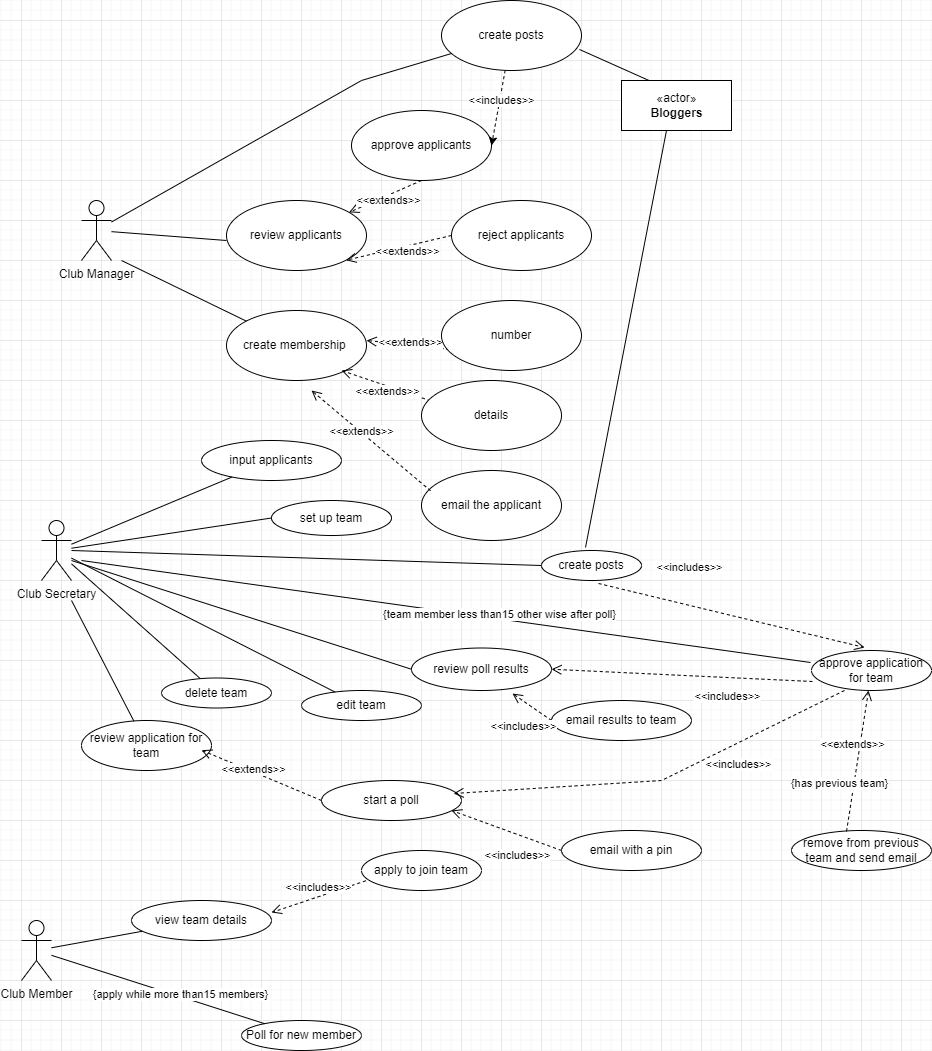

The diagram above was exported from draw.io. Its source (the exported page's mxGraphModel, read from the mxfile embedded in the PNG):
<mxGraphModel dx="1422" dy="1862" grid="1" gridSize="10" guides="1" tooltips="1" connect="1" arrows="1" fold="1" page="1" pageScale="1" pageWidth="850" pageHeight="1100" math="0" shadow="0">
  <root>
    <mxCell id="0" />
    <mxCell id="1" parent="0" />
    <mxCell id="V8mHiPqAawNkKYJ6IF2u-1" value="Club Manager" style="shape=umlActor;verticalLabelPosition=bottom;verticalAlign=top;html=1;" vertex="1" parent="1">
      <mxGeometry x="140" y="140" width="30" height="60" as="geometry" />
    </mxCell>
    <mxCell id="V8mHiPqAawNkKYJ6IF2u-9" value="Club Secretary" style="shape=umlActor;verticalLabelPosition=bottom;verticalAlign=top;html=1;" vertex="1" parent="1">
      <mxGeometry x="100" y="460" width="30" height="60" as="geometry" />
    </mxCell>
    <mxCell id="V8mHiPqAawNkKYJ6IF2u-13" value="«actor»&lt;br&gt;&lt;b&gt;Bloggers&lt;/b&gt;" style="html=1;" vertex="1" parent="1">
      <mxGeometry x="680" y="20" width="110" height="50" as="geometry" />
    </mxCell>
    <mxCell id="V8mHiPqAawNkKYJ6IF2u-15" value="input applicants" style="ellipse;whiteSpace=wrap;html=1;" vertex="1" parent="1">
      <mxGeometry x="260" y="380" width="140" height="40" as="geometry" />
    </mxCell>
    <mxCell id="V8mHiPqAawNkKYJ6IF2u-21" value="" style="endArrow=none;html=1;rounded=0;" edge="1" parent="1" source="V8mHiPqAawNkKYJ6IF2u-9" target="V8mHiPqAawNkKYJ6IF2u-15">
      <mxGeometry width="50" height="50" relative="1" as="geometry">
        <mxPoint x="250" y="600" as="sourcePoint" />
        <mxPoint x="300" y="550" as="targetPoint" />
      </mxGeometry>
    </mxCell>
    <mxCell id="V8mHiPqAawNkKYJ6IF2u-22" value="review applicants" style="ellipse;whiteSpace=wrap;html=1;" vertex="1" parent="1">
      <mxGeometry x="285" y="140" width="140" height="70" as="geometry" />
    </mxCell>
    <mxCell id="V8mHiPqAawNkKYJ6IF2u-23" value="approve applicants" style="ellipse;whiteSpace=wrap;html=1;" vertex="1" parent="1">
      <mxGeometry x="410" y="50" width="140" height="70" as="geometry" />
    </mxCell>
    <mxCell id="V8mHiPqAawNkKYJ6IF2u-24" value="reject applicants" style="ellipse;whiteSpace=wrap;html=1;" vertex="1" parent="1">
      <mxGeometry x="510" y="140" width="140" height="70" as="geometry" />
    </mxCell>
    <mxCell id="V8mHiPqAawNkKYJ6IF2u-25" value="&amp;lt;&amp;lt;extends&amp;gt;&amp;gt;" style="html=1;verticalAlign=bottom;endArrow=open;dashed=1;endSize=8;rounded=0;exitX=0.5;exitY=1;exitDx=0;exitDy=0;" edge="1" parent="1" source="V8mHiPqAawNkKYJ6IF2u-23" target="V8mHiPqAawNkKYJ6IF2u-22">
      <mxGeometry x="0.0553" y="13" relative="1" as="geometry">
        <mxPoint x="505" y="120" as="sourcePoint" />
        <mxPoint x="425" y="120" as="targetPoint" />
        <Array as="points" />
        <mxPoint as="offset" />
      </mxGeometry>
    </mxCell>
    <mxCell id="V8mHiPqAawNkKYJ6IF2u-27" value="&amp;lt;&amp;lt;extends&amp;gt;&amp;gt;" style="html=1;verticalAlign=bottom;endArrow=open;dashed=1;endSize=8;rounded=0;entryX=1;entryY=1;entryDx=0;entryDy=0;" edge="1" parent="1" target="V8mHiPqAawNkKYJ6IF2u-22">
      <mxGeometry x="-0.1231" y="14" relative="1" as="geometry">
        <mxPoint x="510" y="175" as="sourcePoint" />
        <mxPoint x="399.99834970989497" y="264.30227177303846" as="targetPoint" />
        <Array as="points" />
        <mxPoint as="offset" />
      </mxGeometry>
    </mxCell>
    <mxCell id="V8mHiPqAawNkKYJ6IF2u-29" value="" style="endArrow=none;html=1;rounded=0;" edge="1" parent="1" source="V8mHiPqAawNkKYJ6IF2u-1">
      <mxGeometry width="50" height="50" relative="1" as="geometry">
        <mxPoint x="235" y="230" as="sourcePoint" />
        <mxPoint x="285" y="180" as="targetPoint" />
      </mxGeometry>
    </mxCell>
    <mxCell id="V8mHiPqAawNkKYJ6IF2u-30" value="create membership&amp;nbsp;" style="ellipse;whiteSpace=wrap;html=1;" vertex="1" parent="1">
      <mxGeometry x="285" y="250" width="140" height="70" as="geometry" />
    </mxCell>
    <mxCell id="V8mHiPqAawNkKYJ6IF2u-31" value="" style="endArrow=none;html=1;rounded=0;" edge="1" parent="1" source="V8mHiPqAawNkKYJ6IF2u-1" target="V8mHiPqAawNkKYJ6IF2u-38">
      <mxGeometry width="50" height="50" relative="1" as="geometry">
        <mxPoint x="115" y="415" as="sourcePoint" />
        <mxPoint x="285" y="275" as="targetPoint" />
        <Array as="points">
          <mxPoint x="420" y="20" />
        </Array>
      </mxGeometry>
    </mxCell>
    <mxCell id="V8mHiPqAawNkKYJ6IF2u-32" value="&amp;lt;&amp;lt;extends&amp;gt;&amp;gt;" style="html=1;verticalAlign=bottom;endArrow=open;dashed=1;endSize=8;rounded=0;entryX=1;entryY=1;entryDx=0;entryDy=0;" edge="1" parent="1">
      <mxGeometry x="-0.1231" y="14" relative="1" as="geometry">
        <mxPoint x="489.04999999999995" y="340.25" as="sourcePoint" />
        <mxPoint x="399.9974746830583" y="309.99873734152914" as="targetPoint" />
        <Array as="points" />
        <mxPoint as="offset" />
      </mxGeometry>
    </mxCell>
    <mxCell id="V8mHiPqAawNkKYJ6IF2u-33" value="&amp;lt;&amp;lt;extends&amp;gt;&amp;gt;" style="html=1;verticalAlign=bottom;endArrow=open;dashed=1;endSize=8;rounded=0;entryX=1;entryY=1;entryDx=0;entryDy=0;" edge="1" parent="1">
      <mxGeometry x="0.0577" y="6" relative="1" as="geometry">
        <mxPoint x="520" y="290" as="sourcePoint" />
        <mxPoint x="424.9974746830583" y="279.99873734152914" as="targetPoint" />
        <Array as="points" />
        <mxPoint as="offset" />
      </mxGeometry>
    </mxCell>
    <mxCell id="V8mHiPqAawNkKYJ6IF2u-34" value="number" style="ellipse;whiteSpace=wrap;html=1;" vertex="1" parent="1">
      <mxGeometry x="500" y="240" width="140" height="70" as="geometry" />
    </mxCell>
    <mxCell id="V8mHiPqAawNkKYJ6IF2u-35" value="details" style="ellipse;whiteSpace=wrap;html=1;" vertex="1" parent="1">
      <mxGeometry x="480" y="320" width="140" height="70" as="geometry" />
    </mxCell>
    <mxCell id="V8mHiPqAawNkKYJ6IF2u-36" value="email the applicant" style="ellipse;whiteSpace=wrap;html=1;" vertex="1" parent="1">
      <mxGeometry x="480" y="410" width="140" height="70" as="geometry" />
    </mxCell>
    <mxCell id="V8mHiPqAawNkKYJ6IF2u-37" value="&amp;lt;&amp;lt;extends&amp;gt;&amp;gt;" style="html=1;verticalAlign=bottom;endArrow=open;dashed=1;endSize=8;rounded=0;" edge="1" parent="1">
      <mxGeometry x="0.0947" y="6" relative="1" as="geometry">
        <mxPoint x="489.04999999999995" y="430.25" as="sourcePoint" />
        <mxPoint x="370" y="330" as="targetPoint" />
        <Array as="points" />
        <mxPoint as="offset" />
      </mxGeometry>
    </mxCell>
    <mxCell id="V8mHiPqAawNkKYJ6IF2u-51" style="rounded=0;orthogonalLoop=1;jettySize=auto;html=1;entryX=1;entryY=0.5;entryDx=0;entryDy=0;endArrow=classic;endFill=1;dashed=1;startArrow=none;startFill=0;" edge="1" parent="1" source="V8mHiPqAawNkKYJ6IF2u-38" target="V8mHiPqAawNkKYJ6IF2u-23">
      <mxGeometry relative="1" as="geometry" />
    </mxCell>
    <mxCell id="V8mHiPqAawNkKYJ6IF2u-52" value="&amp;lt;&amp;lt;includes&amp;gt;&amp;gt;" style="edgeLabel;html=1;align=center;verticalAlign=middle;resizable=0;points=[];" vertex="1" connectable="0" parent="V8mHiPqAawNkKYJ6IF2u-51">
      <mxGeometry x="0.588" relative="1" as="geometry">
        <mxPoint x="7" y="-30" as="offset" />
      </mxGeometry>
    </mxCell>
    <mxCell id="V8mHiPqAawNkKYJ6IF2u-38" value="create posts" style="ellipse;whiteSpace=wrap;html=1;" vertex="1" parent="1">
      <mxGeometry x="500" y="-60" width="140" height="70" as="geometry" />
    </mxCell>
    <mxCell id="V8mHiPqAawNkKYJ6IF2u-39" value="" style="endArrow=none;html=1;rounded=0;" edge="1" parent="1" target="V8mHiPqAawNkKYJ6IF2u-30">
      <mxGeometry width="50" height="50" relative="1" as="geometry">
        <mxPoint x="180" y="200" as="sourcePoint" />
        <mxPoint x="260" y="220" as="targetPoint" />
      </mxGeometry>
    </mxCell>
    <mxCell id="V8mHiPqAawNkKYJ6IF2u-40" value="" style="endArrow=none;endFill=0;endSize=12;html=1;rounded=0;entryX=0.25;entryY=0;entryDx=0;entryDy=0;exitX=0.986;exitY=0.7;exitDx=0;exitDy=0;exitPerimeter=0;" edge="1" parent="1" source="V8mHiPqAawNkKYJ6IF2u-38" target="V8mHiPqAawNkKYJ6IF2u-13">
      <mxGeometry width="160" relative="1" as="geometry">
        <mxPoint x="180" y="330" as="sourcePoint" />
        <mxPoint x="340" y="330" as="targetPoint" />
      </mxGeometry>
    </mxCell>
    <mxCell id="V8mHiPqAawNkKYJ6IF2u-43" value="set up team" style="ellipse;whiteSpace=wrap;html=1;" vertex="1" parent="1">
      <mxGeometry x="330" y="440" width="120" height="35" as="geometry" />
    </mxCell>
    <mxCell id="V8mHiPqAawNkKYJ6IF2u-44" value="delete team" style="ellipse;whiteSpace=wrap;html=1;" vertex="1" parent="1">
      <mxGeometry x="220" y="617.5" width="110" height="30" as="geometry" />
    </mxCell>
    <mxCell id="V8mHiPqAawNkKYJ6IF2u-45" value="edit team" style="ellipse;whiteSpace=wrap;html=1;" vertex="1" parent="1">
      <mxGeometry x="360" y="630" width="120" height="30" as="geometry" />
    </mxCell>
    <mxCell id="V8mHiPqAawNkKYJ6IF2u-47" value="" style="endArrow=none;html=1;rounded=0;entryX=0;entryY=0.5;entryDx=0;entryDy=0;" edge="1" parent="1" source="V8mHiPqAawNkKYJ6IF2u-9" target="V8mHiPqAawNkKYJ6IF2u-43">
      <mxGeometry width="50" height="50" relative="1" as="geometry">
        <mxPoint x="200" y="590" as="sourcePoint" />
        <mxPoint x="250" y="540" as="targetPoint" />
      </mxGeometry>
    </mxCell>
    <mxCell id="V8mHiPqAawNkKYJ6IF2u-49" value="" style="endArrow=none;html=1;rounded=0;" edge="1" parent="1" source="V8mHiPqAawNkKYJ6IF2u-9" target="V8mHiPqAawNkKYJ6IF2u-45">
      <mxGeometry width="50" height="50" relative="1" as="geometry">
        <mxPoint x="140" y="580" as="sourcePoint" />
        <mxPoint x="190" y="530" as="targetPoint" />
      </mxGeometry>
    </mxCell>
    <mxCell id="V8mHiPqAawNkKYJ6IF2u-50" value="" style="endArrow=none;html=1;rounded=0;" edge="1" parent="1" source="V8mHiPqAawNkKYJ6IF2u-9" target="V8mHiPqAawNkKYJ6IF2u-44">
      <mxGeometry width="50" height="50" relative="1" as="geometry">
        <mxPoint x="70" y="590" as="sourcePoint" />
        <mxPoint x="120" y="540" as="targetPoint" />
        <Array as="points" />
      </mxGeometry>
    </mxCell>
    <mxCell id="V8mHiPqAawNkKYJ6IF2u-54" value="Club Member" style="shape=umlActor;verticalLabelPosition=bottom;verticalAlign=top;html=1;" vertex="1" parent="1">
      <mxGeometry x="80" y="860" width="30" height="60" as="geometry" />
    </mxCell>
    <mxCell id="V8mHiPqAawNkKYJ6IF2u-55" value="apply to join team" style="ellipse;whiteSpace=wrap;html=1;" vertex="1" parent="1">
      <mxGeometry x="420" y="790" width="120" height="40" as="geometry" />
    </mxCell>
    <mxCell id="V8mHiPqAawNkKYJ6IF2u-56" value="view team details" style="ellipse;whiteSpace=wrap;html=1;" vertex="1" parent="1">
      <mxGeometry x="190" y="840" width="140" height="40" as="geometry" />
    </mxCell>
    <mxCell id="V8mHiPqAawNkKYJ6IF2u-57" value="&amp;lt;&amp;lt;includes&amp;gt;&amp;gt;" style="html=1;verticalAlign=bottom;endArrow=open;dashed=1;endSize=8;rounded=0;entryX=1;entryY=0.3;entryDx=0;entryDy=0;exitX=0.036;exitY=0.757;exitDx=0;exitDy=0;exitPerimeter=0;entryPerimeter=0;" edge="1" parent="1" source="V8mHiPqAawNkKYJ6IF2u-55" target="V8mHiPqAawNkKYJ6IF2u-56">
      <mxGeometry relative="1" as="geometry">
        <mxPoint x="350" y="860" as="sourcePoint" />
        <mxPoint x="270" y="860" as="targetPoint" />
      </mxGeometry>
    </mxCell>
    <mxCell id="V8mHiPqAawNkKYJ6IF2u-60" value="" style="endArrow=none;html=1;rounded=0;" edge="1" parent="1" source="V8mHiPqAawNkKYJ6IF2u-54" target="V8mHiPqAawNkKYJ6IF2u-56">
      <mxGeometry width="50" height="50" relative="1" as="geometry">
        <mxPoint x="80" y="940" as="sourcePoint" />
        <mxPoint x="180" y="900" as="targetPoint" />
      </mxGeometry>
    </mxCell>
    <mxCell id="V8mHiPqAawNkKYJ6IF2u-61" value="review application for team" style="ellipse;whiteSpace=wrap;html=1;" vertex="1" parent="1">
      <mxGeometry x="140" y="660" width="130" height="50" as="geometry" />
    </mxCell>
    <mxCell id="V8mHiPqAawNkKYJ6IF2u-62" value="" style="endArrow=none;html=1;rounded=0;" edge="1" parent="1" source="V8mHiPqAawNkKYJ6IF2u-61">
      <mxGeometry width="50" height="50" relative="1" as="geometry">
        <mxPoint x="80" y="590" as="sourcePoint" />
        <mxPoint x="130" y="540" as="targetPoint" />
      </mxGeometry>
    </mxCell>
    <mxCell id="V8mHiPqAawNkKYJ6IF2u-66" style="edgeStyle=none;rounded=0;orthogonalLoop=1;jettySize=auto;html=1;exitX=0.5;exitY=0;exitDx=0;exitDy=0;startArrow=none;startFill=0;endArrow=classic;endFill=1;" edge="1" parent="1">
      <mxGeometry relative="1" as="geometry">
        <mxPoint x="70" y="640" as="sourcePoint" />
        <mxPoint x="70" y="640" as="targetPoint" />
      </mxGeometry>
    </mxCell>
    <mxCell id="V8mHiPqAawNkKYJ6IF2u-67" value="start a poll" style="ellipse;whiteSpace=wrap;html=1;" vertex="1" parent="1">
      <mxGeometry x="380" y="720" width="140" height="40" as="geometry" />
    </mxCell>
    <mxCell id="V8mHiPqAawNkKYJ6IF2u-68" value="&amp;lt;&amp;lt;extends&amp;gt;&amp;gt;" style="html=1;verticalAlign=bottom;endArrow=open;dashed=1;endSize=8;rounded=0;exitX=0;exitY=0.5;exitDx=0;exitDy=0;" edge="1" parent="1" source="V8mHiPqAawNkKYJ6IF2u-67">
      <mxGeometry x="0.0947" y="6" relative="1" as="geometry">
        <mxPoint x="430" y="700" as="sourcePoint" />
        <mxPoint x="260" y="689.75" as="targetPoint" />
        <Array as="points" />
        <mxPoint as="offset" />
      </mxGeometry>
    </mxCell>
    <mxCell id="V8mHiPqAawNkKYJ6IF2u-70" value="&amp;lt;&amp;lt;includes&amp;gt;&amp;gt;" style="html=1;verticalAlign=bottom;endArrow=open;dashed=1;endSize=8;rounded=0;exitX=0;exitY=0.5;exitDx=0;exitDy=0;entryX=0.929;entryY=0.75;entryDx=0;entryDy=0;entryPerimeter=0;" edge="1" parent="1" source="V8mHiPqAawNkKYJ6IF2u-71" target="V8mHiPqAawNkKYJ6IF2u-67">
      <mxGeometry x="-0.3605" y="28" relative="1" as="geometry">
        <mxPoint x="520" y="690" as="sourcePoint" />
        <mxPoint x="500" y="760" as="targetPoint" />
        <Array as="points" />
        <mxPoint as="offset" />
      </mxGeometry>
    </mxCell>
    <mxCell id="V8mHiPqAawNkKYJ6IF2u-71" value="email with a pin" style="ellipse;whiteSpace=wrap;html=1;" vertex="1" parent="1">
      <mxGeometry x="620" y="770" width="140" height="40" as="geometry" />
    </mxCell>
    <mxCell id="V8mHiPqAawNkKYJ6IF2u-72" value="Poll for new member" style="ellipse;whiteSpace=wrap;html=1;" vertex="1" parent="1">
      <mxGeometry x="300" y="960" width="120" height="30" as="geometry" />
    </mxCell>
    <mxCell id="V8mHiPqAawNkKYJ6IF2u-73" value="" style="endArrow=none;html=1;rounded=0;" edge="1" parent="1" source="V8mHiPqAawNkKYJ6IF2u-54" target="V8mHiPqAawNkKYJ6IF2u-72">
      <mxGeometry width="50" height="50" relative="1" as="geometry">
        <mxPoint x="110" y="960" as="sourcePoint" />
        <mxPoint x="160" y="910" as="targetPoint" />
      </mxGeometry>
    </mxCell>
    <mxCell id="V8mHiPqAawNkKYJ6IF2u-74" value="{apply while more than15 members}" style="edgeLabel;html=1;align=center;verticalAlign=middle;resizable=0;points=[];" vertex="1" connectable="0" parent="V8mHiPqAawNkKYJ6IF2u-73">
      <mxGeometry x="0.2108" y="3" relative="1" as="geometry">
        <mxPoint x="-1" as="offset" />
      </mxGeometry>
    </mxCell>
    <mxCell id="V8mHiPqAawNkKYJ6IF2u-76" value="&amp;lt;&amp;lt;includes&amp;gt;&amp;gt;" style="html=1;verticalAlign=bottom;endArrow=open;dashed=1;endSize=8;rounded=0;entryX=0.943;entryY=0.325;entryDx=0;entryDy=0;entryPerimeter=0;exitX=0.275;exitY=1;exitDx=0;exitDy=0;exitPerimeter=0;" edge="1" parent="1" source="V8mHiPqAawNkKYJ6IF2u-77" target="V8mHiPqAawNkKYJ6IF2u-67">
      <mxGeometry x="-0.3605" y="28" relative="1" as="geometry">
        <mxPoint x="660" y="650" as="sourcePoint" />
        <mxPoint x="545.98" y="649" as="targetPoint" />
        <Array as="points">
          <mxPoint x="720" y="720" />
        </Array>
        <mxPoint as="offset" />
      </mxGeometry>
    </mxCell>
    <mxCell id="V8mHiPqAawNkKYJ6IF2u-77" value="approve application for team" style="ellipse;whiteSpace=wrap;html=1;" vertex="1" parent="1">
      <mxGeometry x="870" y="590" width="120" height="40" as="geometry" />
    </mxCell>
    <mxCell id="V8mHiPqAawNkKYJ6IF2u-78" value="" style="endArrow=none;html=1;rounded=0;entryX=-0.008;entryY=0.3;entryDx=0;entryDy=0;entryPerimeter=0;" edge="1" parent="1" target="V8mHiPqAawNkKYJ6IF2u-77">
      <mxGeometry width="50" height="50" relative="1" as="geometry">
        <mxPoint x="140" y="500" as="sourcePoint" />
        <mxPoint x="370" y="650" as="targetPoint" />
      </mxGeometry>
    </mxCell>
    <mxCell id="V8mHiPqAawNkKYJ6IF2u-79" value="{team member less than15 other wise after poll}" style="edgeLabel;html=1;align=center;verticalAlign=middle;resizable=0;points=[];" vertex="1" connectable="0" parent="V8mHiPqAawNkKYJ6IF2u-78">
      <mxGeometry x="0.0678" y="1" relative="1" as="geometry">
        <mxPoint x="28" as="offset" />
      </mxGeometry>
    </mxCell>
    <mxCell id="V8mHiPqAawNkKYJ6IF2u-80" value="create posts" style="ellipse;whiteSpace=wrap;html=1;" vertex="1" parent="1">
      <mxGeometry x="600" y="490" width="100" height="30" as="geometry" />
    </mxCell>
    <mxCell id="V8mHiPqAawNkKYJ6IF2u-81" value="" style="endArrow=none;html=1;rounded=0;entryX=0;entryY=0.5;entryDx=0;entryDy=0;" edge="1" parent="1" target="V8mHiPqAawNkKYJ6IF2u-80">
      <mxGeometry width="50" height="50" relative="1" as="geometry">
        <mxPoint x="130" y="490" as="sourcePoint" />
        <mxPoint x="190" y="432.5" as="targetPoint" />
      </mxGeometry>
    </mxCell>
    <mxCell id="V8mHiPqAawNkKYJ6IF2u-82" value="" style="endArrow=none;html=1;rounded=0;exitX=0.409;exitY=1;exitDx=0;exitDy=0;exitPerimeter=0;entryX=0.44;entryY=-0.1;entryDx=0;entryDy=0;entryPerimeter=0;" edge="1" parent="1" source="V8mHiPqAawNkKYJ6IF2u-13" target="V8mHiPqAawNkKYJ6IF2u-80">
      <mxGeometry width="50" height="50" relative="1" as="geometry">
        <mxPoint x="320" y="360" as="sourcePoint" />
        <mxPoint x="370" y="310" as="targetPoint" />
      </mxGeometry>
    </mxCell>
    <mxCell id="V8mHiPqAawNkKYJ6IF2u-83" value="&amp;lt;&amp;lt;includes&amp;gt;&amp;gt;" style="html=1;verticalAlign=bottom;endArrow=open;dashed=1;endSize=8;rounded=0;entryX=0.442;entryY=-0.075;entryDx=0;entryDy=0;entryPerimeter=0;exitX=0.57;exitY=1.1;exitDx=0;exitDy=0;exitPerimeter=0;" edge="1" parent="1" source="V8mHiPqAawNkKYJ6IF2u-80" target="V8mHiPqAawNkKYJ6IF2u-77">
      <mxGeometry x="-0.3605" y="28" relative="1" as="geometry">
        <mxPoint x="720.98" y="550" as="sourcePoint" />
        <mxPoint x="580" y="610" as="targetPoint" />
        <Array as="points" />
        <mxPoint as="offset" />
      </mxGeometry>
    </mxCell>
    <mxCell id="V8mHiPqAawNkKYJ6IF2u-84" value="remove from previous team and send email" style="ellipse;whiteSpace=wrap;html=1;" vertex="1" parent="1">
      <mxGeometry x="850" y="770" width="140" height="40" as="geometry" />
    </mxCell>
    <mxCell id="V8mHiPqAawNkKYJ6IF2u-85" value="&amp;lt;&amp;lt;extends&amp;gt;&amp;gt;" style="html=1;verticalAlign=bottom;endArrow=open;dashed=1;endSize=8;rounded=0;exitX=0.393;exitY=0.025;exitDx=0;exitDy=0;exitPerimeter=0;" edge="1" parent="1" source="V8mHiPqAawNkKYJ6IF2u-84" target="V8mHiPqAawNkKYJ6IF2u-77">
      <mxGeometry x="0.0947" y="6" relative="1" as="geometry">
        <mxPoint x="770" y="750" as="sourcePoint" />
        <mxPoint x="710" y="669.75" as="targetPoint" />
        <Array as="points" />
        <mxPoint as="offset" />
      </mxGeometry>
    </mxCell>
    <mxCell id="V8mHiPqAawNkKYJ6IF2u-86" value="{has previous team}" style="edgeLabel;html=1;align=center;verticalAlign=middle;resizable=0;points=[];" vertex="1" connectable="0" parent="V8mHiPqAawNkKYJ6IF2u-85">
      <mxGeometry x="-0.4372" y="3" relative="1" as="geometry">
        <mxPoint x="-11" y="-9" as="offset" />
      </mxGeometry>
    </mxCell>
    <mxCell id="V8mHiPqAawNkKYJ6IF2u-87" value="review poll results" style="ellipse;whiteSpace=wrap;html=1;" vertex="1" parent="1">
      <mxGeometry x="470" y="587.5" width="140" height="42.5" as="geometry" />
    </mxCell>
    <mxCell id="V8mHiPqAawNkKYJ6IF2u-88" value="&amp;lt;&amp;lt;includes&amp;gt;&amp;gt;" style="html=1;verticalAlign=bottom;endArrow=open;dashed=1;endSize=8;rounded=0;entryX=1;entryY=0.5;entryDx=0;entryDy=0;exitX=0.008;exitY=0.775;exitDx=0;exitDy=0;exitPerimeter=0;" edge="1" parent="1" source="V8mHiPqAawNkKYJ6IF2u-77" target="V8mHiPqAawNkKYJ6IF2u-87">
      <mxGeometry x="-0.3605" y="28" relative="1" as="geometry">
        <mxPoint x="733.98" y="595" as="sourcePoint" />
        <mxPoint x="490" y="695" as="targetPoint" />
        <Array as="points" />
        <mxPoint as="offset" />
      </mxGeometry>
    </mxCell>
    <mxCell id="V8mHiPqAawNkKYJ6IF2u-89" value="" style="endArrow=none;html=1;rounded=0;entryX=0;entryY=0.5;entryDx=0;entryDy=0;" edge="1" parent="1" target="V8mHiPqAawNkKYJ6IF2u-87">
      <mxGeometry width="50" height="50" relative="1" as="geometry">
        <mxPoint x="130" y="500" as="sourcePoint" />
        <mxPoint x="370" y="510" as="targetPoint" />
      </mxGeometry>
    </mxCell>
    <mxCell id="V8mHiPqAawNkKYJ6IF2u-90" value="email results to team" style="ellipse;whiteSpace=wrap;html=1;" vertex="1" parent="1">
      <mxGeometry x="610" y="640" width="140" height="40" as="geometry" />
    </mxCell>
    <mxCell id="V8mHiPqAawNkKYJ6IF2u-91" value="&amp;lt;&amp;lt;includes&amp;gt;&amp;gt;" style="html=1;verticalAlign=bottom;endArrow=open;dashed=1;endSize=8;rounded=0;exitX=0;exitY=0.5;exitDx=0;exitDy=0;entryX=0.721;entryY=1.071;entryDx=0;entryDy=0;entryPerimeter=0;" edge="1" parent="1" source="V8mHiPqAawNkKYJ6IF2u-90" target="V8mHiPqAawNkKYJ6IF2u-87">
      <mxGeometry x="-0.3605" y="28" relative="1" as="geometry">
        <mxPoint x="589.94" y="657.5" as="sourcePoint" />
        <mxPoint x="479.99999999999994" y="617.5" as="targetPoint" />
        <Array as="points" />
        <mxPoint as="offset" />
      </mxGeometry>
    </mxCell>
  </root>
</mxGraphModel>